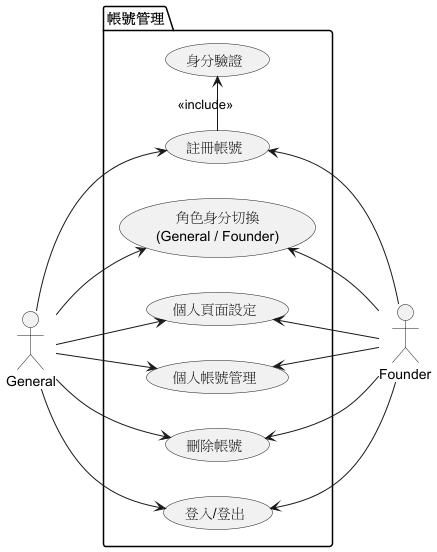

The diagram above was rendered by PlantUML. Its source (embedded in the PNG):
@startuml

left to right direction

:General: as g
:Founder: as f

package "帳號管理"{
        usecase "註冊帳號" as register
        usecase "身分驗證" as verify
        usecase "登入/登出" as log
        usecase "刪除帳號" as delete
        usecase "個人帳號管理" as profile
        usecase "個人頁面設定" as set
        usecase "角色身分切換\n(General / Founder)" as role
}

register -> verify: <<include>>

g -down-> register
g -down-> log
g -down-> delete
g -down-> profile
g -down-> set
g -down-> role

f -up-> register
f -up-> log
f -up-> delete
f -up-> profile
f -up-> set
f -up-> role

@enduml